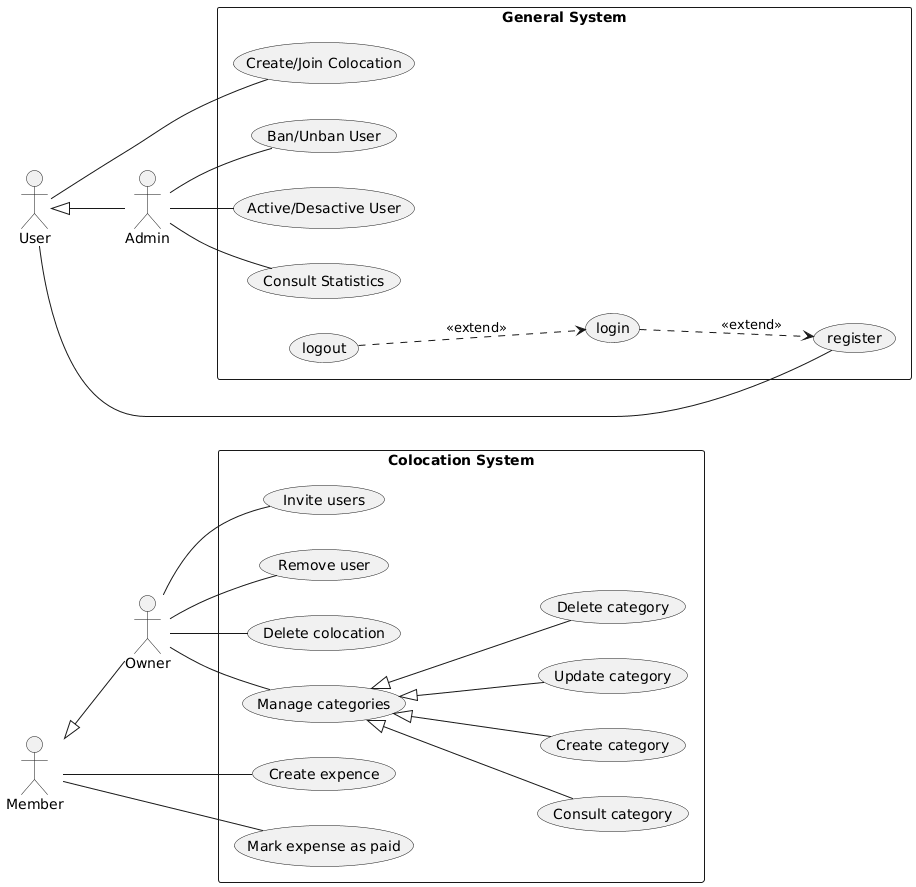

The diagram above was rendered by PlantUML. Its source (embedded in the PNG):
@startuml
left to right direction
    

    actor Owner
    actor Member

    rectangle "Colocation System"{
        usecase "Create expence" as UC8
        usecase "Mark expense as paid" as UC9

        usecase "Invite users" as UC10
        usecase "Remove user" as UC11
        usecase "Delete colocation" as UC12

        usecase "Manage categories" as UC13
        usecase "Consult category" as UC14
        usecase "Create category" as UC15
        usecase "Update category" as UC16
        usecase "Delete category" as UC17

        Member -- UC8
        Member -- UC9

        Member <|-- Owner

        Owner -- UC10
        Owner -- UC11
        Owner -- UC12

        UC13 <|-- UC14
        UC13 <|-- UC15
        UC13 <|-- UC16
        UC13 <|-- UC17

        Owner -- UC13
    }

    actor User

    actor Admin

    rectangle "General System"{
        usecase register as UC1
        usecase login as UC2
        usecase logout as UC3

        usecase "Consult Statistics" as UC4
        usecase "Ban/Unban User" as UC5
        usecase "Active/Desactive User" as UC6

        usecase "Create/Join Colocation" as UC7

        UC2 ..> UC1: <<extend>>
        UC3 ..> UC2: <<extend>>

        User -- UC1
        User -- UC7

        User <|-- Admin

        Admin -- UC4
        Admin -- UC5
        Admin -- UC6

    }
@enduml